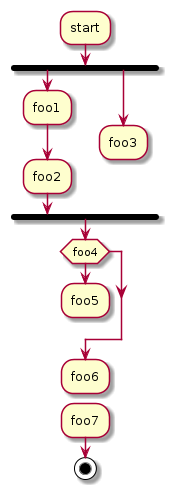

The diagram above was rendered by PlantUML. Its source (embedded in the PNG):
@startuml
:start;
fork
:foo1;
:foo2;
fork again
:foo3;
detach
endfork
if (foo4) then
:foo5;
detach
endif
:foo6;
detach
:foo7;
stop
@enduml